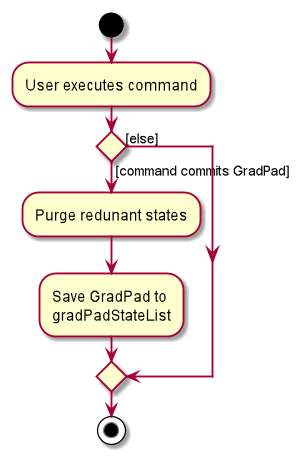

The diagram above was rendered by PlantUML. Its source (embedded in the PNG):
@startuml
start
:User executes command;


if () then ([command commits GradPad])
    :Purge redunant states;
    :Save GradPad to
    gradPadStateList;
else ([else])
endif
stop
@enduml